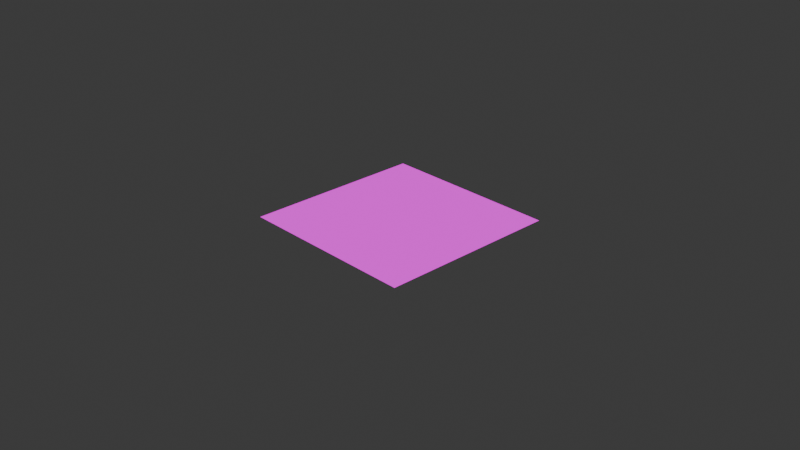 # Source: metalMaterial.blend  (saved by Blender 4.2.66; exported with 4.5.12 LTS)
import bpy
from mathutils import Matrix  # noqa: F401  (used for matrix-valued properties, if any)

bpy.ops.wm.read_factory_settings(use_empty=True)
scene = bpy.context.scene
scene.name = 'Scene'

# ---- collections
col_collection = bpy.data.collections.new('Collection'); scene.collection.children.link(col_collection)

# ---- images (referenced by path relative to the original .blend; pixels are not part of the script)
import os
ASSET_DIR = os.environ.get("B2B_ASSET_DIR", "")  # directory of the original .blend (textures are referenced by path, not embedded)
HERE = os.path.dirname(os.path.abspath(__file__))  # packed textures are extracted next to this script under _unpacked/

def load_image(name, relpath, width, height, colorspace="sRGB"):
    """Load a texture the original file referenced (path relative to the .blend, or extracted next to this script)."""
    p = next((c for c in (os.path.join(HERE, relpath), os.path.join(ASSET_DIR, relpath)) if relpath and os.path.exists(c)), "")
    if p:
        img = bpy.data.images.load(p, check_existing=True)
        img.name = name
    else:  # same state as the original file: an image datablock whose file is absent (Cycles renders it pink)
        img = bpy.data.images.new(name, width, height)
        img.source = "FILE"
        img.filepath = "//" + (relpath or name)
    img.colorspace_settings.name = colorspace
    return img
img_metal = load_image('Metal', 'Metal.png', 1024, 1024, 'sRGB')

# ---- materials (node trees are filled in below, after node groups)
mat_grass = bpy.data.materials.new('Grass')
mat_grass.alpha_threshold = 0.0
mat_grass.use_transparent_shadow = False
mat_grass.roughness = 0.5
mat_grass.line_color = (0.0, 0.0, 0.0, 1.0)

# ---- material node trees
mat_grass.use_nodes = True; mat_grass.node_tree.nodes.clear()
_N = mat_grass.node_tree.nodes; _L = mat_grass.node_tree.links
n0 = _N.new('ShaderNodeOutputMaterial'); n0.name = 'Material Output'; n0.location = (300, 300)
n1 = _N.new('ShaderNodeBsdfPrincipled'); n1.name = 'Principled BSDF'; n1.location = (-31, 248)
n1.inputs[0].default_value = (0.5883, 0.5883, 0.5883, 1.0)
n1.inputs[1].default_value = 1.0
n1.inputs[2].default_value = 0.2545
n1.inputs[3].default_value = 1.45
n2 = _N.new('ShaderNodeTexImage'); n2.name = 'Текстура з зображення'; n2.location = (-6, 618)
n2.image = img_metal
n3 = _N.new('ShaderNodeMix'); n3.name = 'Мішання'; n3.location = (-349, 513)
n3.data_type = 'RGBA'
n3.inputs[6].default_value = (0.2805, 0.4331, 0.5582, 1.0)
n3.inputs[7].default_value = (0.01765, 0.0252, 0.03102, 1.0)
n4 = _N.new('ShaderNodeTexNoise'); n4.name = 'Текстура шуму.001'; n4.location = (-605, 95)
n4.inputs[2].default_value = 1.5
n4.inputs[3].default_value = 15.0
_L.new(n4.outputs[0], n3.inputs[0])
_L.new(n2.outputs[0], n0.inputs[0])
n0.is_active_output = True

# ---- world
world_world = bpy.data.worlds.new('World'); scene.world = world_world
world_world.use_nodes = True; world_world.node_tree.nodes.clear()
_N = world_world.node_tree.nodes; _L = world_world.node_tree.links
n0 = _N.new('ShaderNodeOutputWorld'); n0.name = 'World Output'; n0.location = (300, 300)
n1 = _N.new('ShaderNodeBackground'); n1.name = 'Background'; n1.location = (10, 300)
n1.inputs[0].default_value = (0.05088, 0.05088, 0.05088, 1.0)
_L.new(n1.outputs[0], n0.inputs[0])
n0.is_active_output = True
world_world.color = (0.05088, 0.05088, 0.05088)
world_world.sun_shadow_jitter_overblur = 0.0

# ---- cameras
cam_camera = bpy.data.cameras.new('Camera')
cam_camera.clip_end = 100.0
cam_camera.ortho_scale = 7.314

# ---- lights
light_light = bpy.data.lights.new('Light', 'POINT')
light_light.energy = 1000.0
light_light.shadow_soft_size = 0.1

# ---- meshes
me_x = bpy.data.meshes.new('Площина')
me_x.from_pydata([(-1.0, -1.0, 0.0), (1.0, -1.0, 0.0), (-1.0, 1.0, 0.0), (1.0, 1.0, 0.0)], [], [(0, 1, 3, 2)])
_uv = me_x.uv_layers.new(name='UVКарта')
_uv.uv.foreach_set('vector', [0.0, 0.0, 1.0, 0.0, 1.0, 1.0, 0.0, 1.0])
me_x.materials.append(mat_grass)
me_x.update()

# ---- objects
ob_light = bpy.data.objects.new('Light', light_light)
ob_camera = bpy.data.objects.new('Camera', cam_camera)
ob_x = bpy.data.objects.new('Площина', me_x)

# ---- transforms, parenting, visibility, modifiers, constraints
ob_light.location = (4.076, 1.005, 5.904)
ob_light.rotation_euler = (0.6503, 0.05522, 1.866)
ob_light.lock_rotations_4d = False
ob_light.empty_display_type = 'ARROWS'
ob_light.color = (0.0, 0.0, 0.0, 0.0)
ob_light.lineart.crease_threshold = 0.0
ob_camera.location = (7.359, -6.926, 4.958)
ob_camera.rotation_euler = (1.109, 0.0, 0.8149)
ob_camera.lock_rotations_4d = False
ob_camera.empty_display_type = 'ARROWS'
ob_camera.color = (0.0, 0.0, 0.0, 0.0)
ob_camera.display_type = 'WIRE'
ob_camera.lineart.crease_threshold = 0.0
ob_x.location = (0.0, 0.0, 0.0)

# ---- collection membership
col_collection.objects.link(ob_light)
col_collection.objects.link(ob_camera)
col_collection.objects.link(ob_x)

# ---- scene / render settings (as saved in the file)
scene.camera = ob_camera
scene.frame_start = 1; scene.frame_end = 250; scene.frame_set(1)
scene.render.engine = 'CYCLES'
scene.cycles.bake_type = 'EMIT'
bpy.context.view_layer.update()

